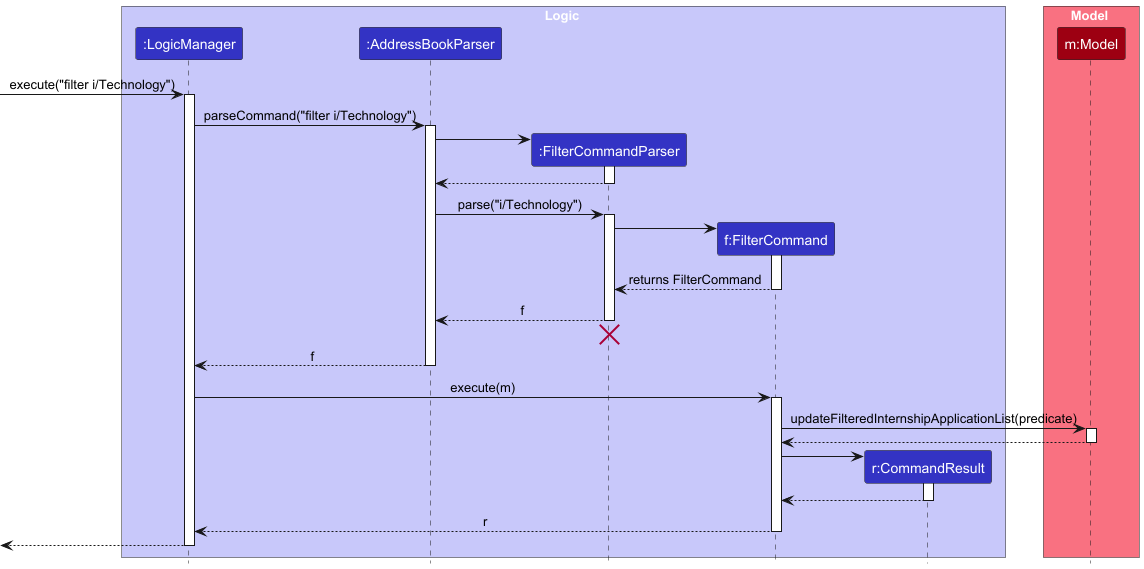

The diagram above was rendered by PlantUML. Its source (embedded in the PNG):
@startuml
!include style.puml
skinparam ArrowFontStyle plain

box Logic LOGIC_COLOR_T1
participant ":LogicManager" as LogicManager LOGIC_COLOR
participant ":AddressBookParser" as AddressBookParser LOGIC_COLOR
participant ":FilterCommandParser" as FilterCommandParser LOGIC_COLOR
participant "f:FilterCommand" as FilterCommand LOGIC_COLOR
participant "r:CommandResult" as CommandResult LOGIC_COLOR
end box

box Model MODEL_COLOR_T1
participant "m:Model" as Model MODEL_COLOR
end box

[-> LogicManager : execute("filter i/Technology")
activate LogicManager

LogicManager -> AddressBookParser : parseCommand("filter i/Technology")
activate AddressBookParser

create FilterCommandParser
AddressBookParser -> FilterCommandParser
activate FilterCommandParser

FilterCommandParser --> AddressBookParser
deactivate FilterCommandParser

AddressBookParser -> FilterCommandParser : parse("i/Technology")
activate FilterCommandParser

create FilterCommand
FilterCommandParser -> FilterCommand
activate FilterCommand

FilterCommand --> FilterCommandParser : returns FilterCommand
deactivate FilterCommand

FilterCommandParser --> AddressBookParser : f
deactivate FilterCommandParser
FilterCommandParser -[hidden]-> AddressBookParser
destroy FilterCommandParser

AddressBookParser --> LogicManager : f
deactivate AddressBookParser

LogicManager -> FilterCommand : execute(m)
activate FilterCommand

FilterCommand -> Model : updateFilteredInternshipApplicationList(predicate)
activate Model

Model --> FilterCommand
deactivate Model

create CommandResult
FilterCommand -> CommandResult
activate CommandResult

CommandResult --> FilterCommand
deactivate CommandResult

FilterCommand --> LogicManager : r
deactivate FilterCommand

[<--LogicManager
deactivate LogicManager
@enduml